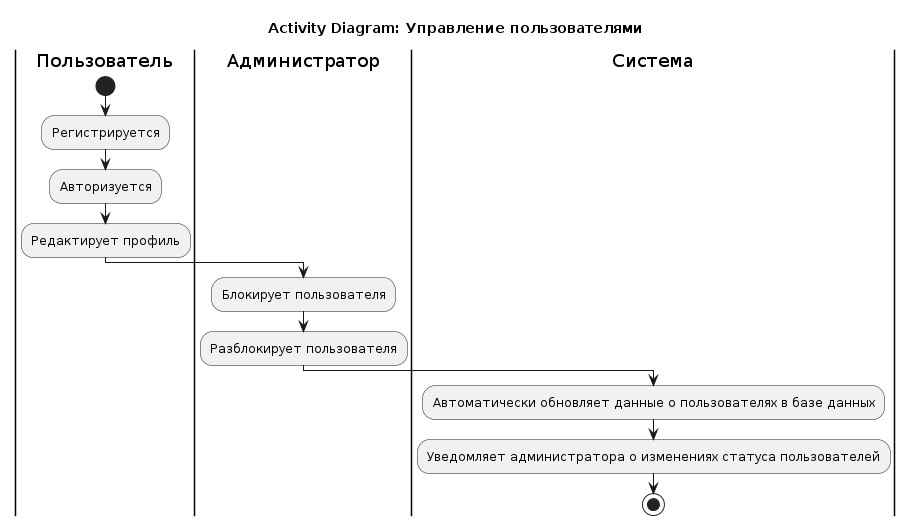

The diagram above was rendered by PlantUML. Its source (embedded in the PNG):
@startuml
title Activity Diagram: Управление пользователями

|Пользователь|
start
:Регистрируется;
:Авторизуется;
:Редактирует профиль;

|Администратор|
:Блокирует пользователя;
:Разблокирует пользователя;

|Система|
:Автоматически обновляет данные о пользователях в базе данных;
:Уведомляет администратора о изменениях статуса пользователей;

stop
@enduml